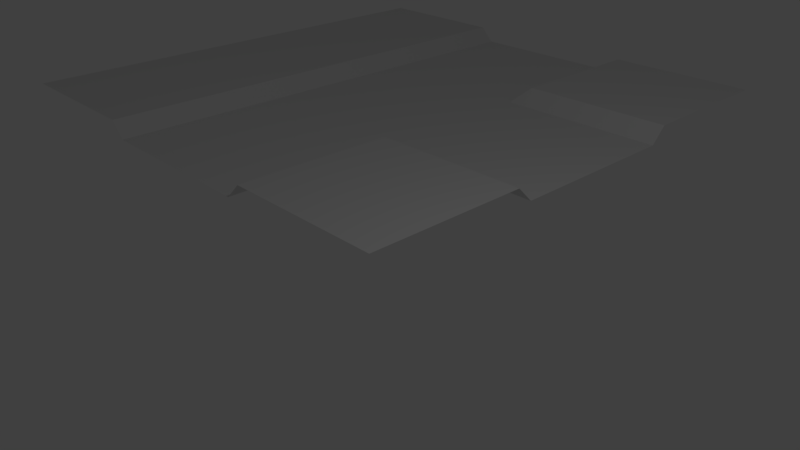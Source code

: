 # Source: platform_tcross.blend  (saved by Blender 2.79.0; exported with 4.5.12 LTS)
import bpy
from mathutils import Matrix  # noqa: F401  (used for matrix-valued properties, if any)

bpy.ops.wm.read_factory_settings(use_empty=True)
scene = bpy.context.scene
scene.name = 'Scene'

# ---- collections
col_collection_1 = bpy.data.collections.new('Collection 1'); scene.collection.children.link(col_collection_1)

# ---- materials (node trees are filled in below, after node groups)
mat_material = bpy.data.materials.new('Material')
mat_material.alpha_threshold = 0.0
mat_material.use_transparent_shadow = False
mat_material.roughness = 0.5
mat_material.line_color = (0.0, 0.0, 0.0, 1.0)

# ---- material node trees

# ---- world
world_world = bpy.data.worlds.new('World'); scene.world = world_world
world_world.color = (0.05088, 0.05088, 0.05088)
world_world.use_sun_shadow = False
world_world.sun_shadow_jitter_overblur = 0.0
world_world.cycles.sampling_method = 'MANUAL'

# ---- cameras
cam_camera = bpy.data.cameras.new('Camera')
cam_camera.clip_end = 100.0
cam_camera.lens = 35.0
cam_camera.sensor_width = 32.0
cam_camera.sensor_height = 18.0
cam_camera.ortho_scale = 7.314
cam_camera.dof.focus_distance = 0.0
cam_camera.dof.aperture_fstop = 128.0

# ---- lights
light_lamp = bpy.data.lights.new('Lamp', 'POINT')
light_lamp.transmission_factor = 0.0
light_lamp.cutoff_distance = 30.0
light_lamp.energy = 100.0
light_lamp.shadow_buffer_clip_start = 1.001
light_lamp.shadow_soft_size = 0.1
light_lamp.shadow_maximum_resolution = 0.006
light_lamp.use_absolute_resolution = True

# ---- meshes
me_cube = bpy.data.meshes.new('Cube')
me_cube.from_pydata([(4.768e-07, 10.0, 0.0), (-6.557e-07, -5.96e-07, 0.0), (-10.0, 3.576e-07, 0.0), (-10.0, 10.0, 0.0), (9.934e-08, 7.0, 0.0), (-2.782e-07, 3.0, 0.0), (-10.0, 3.0, 0.0), (-10.0, 7.0, 0.0), (-3.0, 10.0, 0.0), (-7.0, 10.0, 0.0), (-3.0, -2.782e-07, 0.0), (-7.0, 3.974e-08, 0.0), (-7.0, 7.0, 0.0), (-3.0, 7.0, 0.0), (-7.0, 3.0, 0.0), (-3.0, 3.0, 0.0), (9.934e-08, 6.7, -0.3), (-2.782e-07, 3.3, -0.3), (-3.3, 6.7, -0.3), (-3.3, 3.3, -0.3), (-3.3, 10.0, -0.3), (-6.7, 10.0, -0.3), (-3.3, -2.782e-07, -0.3), (-6.7, 3.974e-08, -0.3), (-6.7, 7.0, -0.3), (-6.7, 3.0, -0.3)], [], [(14, 6, 2, 11), (9, 3, 7, 12), (12, 7, 6, 14), (15, 5, 17, 19), (12, 14, 25, 24), (0, 8, 13, 4), (10, 15, 19, 22), (5, 15, 10, 1), (16, 18, 19, 17), (18, 24, 25, 19), (20, 21, 24, 18), (19, 25, 23, 22), (14, 11, 23, 25), (13, 8, 20, 18), (9, 12, 24, 21), (4, 13, 18, 16)])
_uv = me_cube.uv_layers.new(name='UVMap')
_uv.uv.foreach_set('vector', [0.01637, 0.8909, 0.1116, 0.8909, 0.1116, 0.9861, 0.01637, 0.9861, 0.01637, 0.8909, 0.1116, 0.8909, 0.1116, 0.9861, 0.01637, 0.9861, 0.01637, 0.8909, 0.1116, 0.8909, 0.1116, 0.9861, 0.01637, 0.9861, 0.2653, 0.8903, 0.3605, 0.8903, 0.3605, 0.9854, 0.2653, 0.9854, 0.2653, 0.8903, 0.3605, 0.8903, 0.3605, 0.9854, 0.2653, 0.9854, 0.01637, 0.8909, 0.1116, 0.8909, 0.1116, 0.9861, 0.01637, 0.9861, 0.2653, 0.8903, 0.3605, 0.8903, 0.3605, 0.9854, 0.2653, 0.9854, 0.01637, 0.8909, 0.1116, 0.8909, 0.1116, 0.9861, 0.01637, 0.9861, 0.143, 0.8846, 0.2382, 0.8846, 0.2382, 0.9798, 0.143, 0.9798, 0.143, 0.8846, 0.2382, 0.8846, 0.2382, 0.9798, 0.143, 0.9798, 0.143, 0.8846, 0.2382, 0.8846, 0.2382, 0.9798, 0.143, 0.9798, 0.143, 0.8846, 0.2382, 0.8846, 0.2382, 0.9798, 0.143, 0.9798, 0.2653, 0.8903, 0.3605, 0.8903, 0.3605, 0.9854, 0.2653, 0.9854, 0.2653, 0.8903, 0.3605, 0.8903, 0.3605, 0.9854, 0.2653, 0.9854, 0.2653, 0.8903, 0.3605, 0.8903, 0.3605, 0.9854, 0.2653, 0.9854, 0.2653, 0.8903, 0.3605, 0.8903, 0.3605, 0.9854, 0.2653, 0.9854])
me_cube.materials.append(mat_material)
me_cube.use_remesh_preserve_volume = False
me_cube.use_remesh_preserve_attributes = False
me_cube.use_mirror_vertex_groups = False
me_cube.update()

# ---- objects
ob_cube = bpy.data.objects.new('Cube', me_cube)
ob_lamp = bpy.data.objects.new('Lamp', light_lamp)
ob_camera = bpy.data.objects.new('Camera', cam_camera)

# ---- transforms, parenting, visibility, modifiers, constraints
ob_cube.location = (0.0, 0.0, 0.0)
ob_cube.lock_rotations_4d = False
ob_cube.empty_display_type = 'ARROWS'
ob_cube.lineart.crease_threshold = 0.0
ob_lamp.location = (4.076, 1.005, 5.904)
ob_lamp.rotation_euler = (0.6503, 0.05522, 1.866)
ob_lamp.lock_rotations_4d = False
ob_lamp.empty_display_type = 'ARROWS'
ob_lamp.color = (0.0, 0.0, 0.0, 0.0)
ob_lamp.lineart.crease_threshold = 0.0
ob_camera.location = (7.481, -6.508, 5.344)
ob_camera.rotation_euler = (1.109, 0.0, 0.8149)
ob_camera.lock_rotations_4d = False
ob_camera.empty_display_type = 'ARROWS'
ob_camera.color = (0.0, 0.0, 0.0, 0.0)
ob_camera.display_type = 'WIRE'
ob_camera.lineart.crease_threshold = 0.0

# ---- collection membership
col_collection_1.objects.link(ob_cube)
col_collection_1.objects.link(ob_lamp)
col_collection_1.objects.link(ob_camera)

# ---- scene / render settings (as saved in the file)
scene.camera = ob_camera
scene.frame_start = 1; scene.frame_end = 250; scene.frame_set(1)
scene.render.engine = 'BLENDER_EEVEE_NEXT'
scene.render.resolution_percentage = 50
scene.render.dither_intensity = 0.0
scene.cycles.use_denoising = False
scene.cycles.samples = 128
scene.cycles.sampling_pattern = 'TABULATED_SOBOL'
scene.cycles.use_adaptive_sampling = False
scene.cycles.use_light_tree = False
scene.cycles.blur_glossy = 0.0
scene.cycles.sample_clamp_indirect = 0.0
scene.view_settings.view_transform = 'Standard'
bpy.context.view_layer.update()
